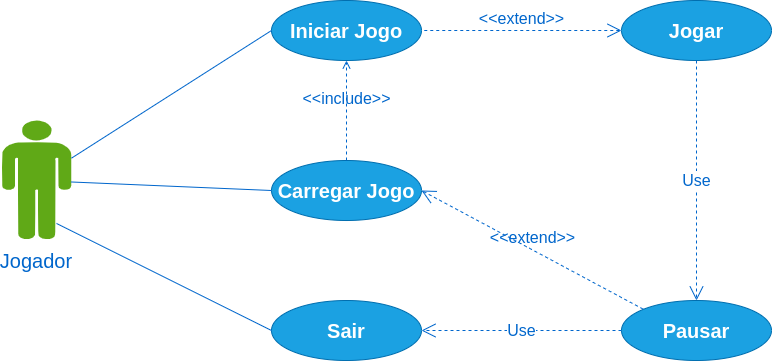

The diagram above was exported from draw.io. Its source (the exported page's mxGraphModel, read from the mxfile embedded in the PNG):
<mxGraphModel dx="805" dy="413" grid="0" gridSize="10" guides="1" tooltips="1" connect="1" arrows="1" fold="1" page="1" pageScale="1" pageWidth="827" pageHeight="1169" math="0" shadow="0">
  <root>
    <mxCell id="0" />
    <mxCell id="1" parent="0" />
    <mxCell id="1h9OU-Ie1vnmVOb3elq4-1" value="" style="verticalLabelPosition=bottom;html=1;fillColor=#60a917;verticalAlign=top;align=center;pointerEvents=1;shape=mxgraph.cisco_safe.design.actor_2;strokeColor=#2D7600;fontColor=#ffffff;" vertex="1" parent="1">
      <mxGeometry x="50" y="220" width="70" height="120" as="geometry" />
    </mxCell>
    <mxCell id="1h9OU-Ie1vnmVOb3elq4-2" value="&lt;font style=&quot;font-size: 20px&quot;&gt;Iniciar Jogo&lt;/font&gt;" style="ellipse;whiteSpace=wrap;html=1;fillColor=#1ba1e2;strokeColor=#006EAF;fontStyle=1;fontColor=#ffffff;" vertex="1" parent="1">
      <mxGeometry x="320" y="100" width="150" height="60" as="geometry" />
    </mxCell>
    <mxCell id="1h9OU-Ie1vnmVOb3elq4-5" value="&lt;font style=&quot;font-size: 20px&quot;&gt;Carregar Jogo&lt;/font&gt;" style="ellipse;whiteSpace=wrap;html=1;fillColor=#1ba1e2;strokeColor=#006EAF;fontStyle=1;fontColor=#ffffff;" vertex="1" parent="1">
      <mxGeometry x="320" y="260" width="150" height="60" as="geometry" />
    </mxCell>
    <mxCell id="1h9OU-Ie1vnmVOb3elq4-6" value="&lt;font style=&quot;font-size: 20px&quot;&gt;Sair&lt;/font&gt;" style="ellipse;whiteSpace=wrap;html=1;fillColor=#1ba1e2;strokeColor=#006EAF;fontStyle=1;fontColor=#ffffff;" vertex="1" parent="1">
      <mxGeometry x="320" y="400" width="150" height="60" as="geometry" />
    </mxCell>
    <mxCell id="1h9OU-Ie1vnmVOb3elq4-7" value="&lt;font style=&quot;font-size: 20px&quot;&gt;Jogar&lt;/font&gt;" style="ellipse;whiteSpace=wrap;html=1;fillColor=#1ba1e2;strokeColor=#006EAF;fontStyle=1;fontColor=#ffffff;" vertex="1" parent="1">
      <mxGeometry x="670" y="100" width="150" height="60" as="geometry" />
    </mxCell>
    <mxCell id="1h9OU-Ie1vnmVOb3elq4-8" value="&lt;font style=&quot;font-size: 20px&quot;&gt;Pausar&lt;/font&gt;" style="ellipse;whiteSpace=wrap;html=1;fillColor=#1ba1e2;strokeColor=#006EAF;fontStyle=1;fontColor=#ffffff;" vertex="1" parent="1">
      <mxGeometry x="670" y="400" width="150" height="60" as="geometry" />
    </mxCell>
    <mxCell id="1h9OU-Ie1vnmVOb3elq4-24" value="&amp;lt;&amp;lt;extend&amp;gt;&amp;gt;" style="edgeStyle=none;html=1;startArrow=open;endArrow=none;startSize=12;verticalAlign=bottom;dashed=1;labelBackgroundColor=#ffffff;fontColor=#0066CC;entryX=1;entryY=0.5;entryDx=0;entryDy=0;exitX=0;exitY=0.5;exitDx=0;exitDy=0;labelBorderColor=none;strokeColor=#0066CC;fontSize=16;" edge="1" parent="1" source="1h9OU-Ie1vnmVOb3elq4-7" target="1h9OU-Ie1vnmVOb3elq4-2">
      <mxGeometry width="160" relative="1" as="geometry">
        <mxPoint x="550" y="230" as="sourcePoint" />
        <mxPoint x="710" y="230" as="targetPoint" />
      </mxGeometry>
    </mxCell>
    <mxCell id="1h9OU-Ie1vnmVOb3elq4-25" value="&amp;lt;&amp;lt;include&amp;gt;&amp;gt;" style="edgeStyle=none;html=1;endArrow=open;verticalAlign=bottom;dashed=1;labelBackgroundColor=none;fontColor=#0066CC;exitX=0.5;exitY=0;exitDx=0;exitDy=0;entryX=0.5;entryY=1;entryDx=0;entryDy=0;strokeColor=#0066CC;fontSize=16;" edge="1" parent="1" source="1h9OU-Ie1vnmVOb3elq4-5" target="1h9OU-Ie1vnmVOb3elq4-2">
      <mxGeometry width="160" relative="1" as="geometry">
        <mxPoint x="300" y="220" as="sourcePoint" />
        <mxPoint x="460" y="220" as="targetPoint" />
      </mxGeometry>
    </mxCell>
    <mxCell id="1h9OU-Ie1vnmVOb3elq4-36" value="" style="endArrow=none;html=1;fontColor=#0066CC;entryX=0;entryY=0.5;entryDx=0;entryDy=0;strokeColor=#0066CC;" edge="1" parent="1" source="1h9OU-Ie1vnmVOb3elq4-1" target="1h9OU-Ie1vnmVOb3elq4-2">
      <mxGeometry width="50" height="50" relative="1" as="geometry">
        <mxPoint x="90" y="190" as="sourcePoint" />
        <mxPoint x="440" y="220" as="targetPoint" />
        <Array as="points" />
      </mxGeometry>
    </mxCell>
    <mxCell id="1h9OU-Ie1vnmVOb3elq4-37" value="" style="endArrow=none;html=1;fontColor=#0066CC;entryX=0;entryY=0.5;entryDx=0;entryDy=0;strokeColor=#0066CC;" edge="1" parent="1" source="1h9OU-Ie1vnmVOb3elq4-1" target="1h9OU-Ie1vnmVOb3elq4-5">
      <mxGeometry width="50" height="50" relative="1" as="geometry">
        <mxPoint x="100" y="220.03999999999996" as="sourcePoint" />
        <mxPoint x="330" y="140" as="targetPoint" />
        <Array as="points" />
      </mxGeometry>
    </mxCell>
    <mxCell id="1h9OU-Ie1vnmVOb3elq4-38" value="" style="endArrow=none;html=1;fontColor=#0066CC;entryX=0;entryY=0.5;entryDx=0;entryDy=0;exitX=0.786;exitY=0.858;exitDx=0;exitDy=0;exitPerimeter=0;strokeColor=#0066CC;" edge="1" parent="1" source="1h9OU-Ie1vnmVOb3elq4-1" target="1h9OU-Ie1vnmVOb3elq4-6">
      <mxGeometry width="50" height="50" relative="1" as="geometry">
        <mxPoint x="100" y="239.2452830188679" as="sourcePoint" />
        <mxPoint x="330" y="300" as="targetPoint" />
        <Array as="points" />
      </mxGeometry>
    </mxCell>
    <mxCell id="1h9OU-Ie1vnmVOb3elq4-41" value="&amp;lt;&amp;lt;extend&amp;gt;&amp;gt;" style="edgeStyle=none;html=1;startArrow=open;endArrow=none;startSize=12;verticalAlign=bottom;dashed=1;labelBackgroundColor=none;fontColor=#0066CC;exitX=1;exitY=0.5;exitDx=0;exitDy=0;entryX=0;entryY=0;entryDx=0;entryDy=0;strokeColor=#0066CC;fontSize=16;" edge="1" parent="1" source="1h9OU-Ie1vnmVOb3elq4-5" target="1h9OU-Ie1vnmVOb3elq4-8">
      <mxGeometry width="160" relative="1" as="geometry">
        <mxPoint x="480" y="432.02" as="sourcePoint" />
        <mxPoint x="701.9669914110091" y="371.21320343559637" as="targetPoint" />
      </mxGeometry>
    </mxCell>
    <mxCell id="1h9OU-Ie1vnmVOb3elq4-42" value="Use" style="endArrow=open;endSize=12;dashed=1;html=1;labelBackgroundColor=#ffffff;strokeColor=#0066CC;fontColor=#0066CC;exitX=0;exitY=0.5;exitDx=0;exitDy=0;entryX=1;entryY=0.5;entryDx=0;entryDy=0;fontSize=16;" edge="1" parent="1" source="1h9OU-Ie1vnmVOb3elq4-8" target="1h9OU-Ie1vnmVOb3elq4-6">
      <mxGeometry width="160" relative="1" as="geometry">
        <mxPoint x="90" y="100" as="sourcePoint" />
        <mxPoint x="250" y="100" as="targetPoint" />
      </mxGeometry>
    </mxCell>
    <mxCell id="1h9OU-Ie1vnmVOb3elq4-43" value="Use" style="endArrow=open;endSize=12;dashed=1;html=1;labelBackgroundColor=#ffffff;strokeColor=#0066CC;fontColor=#0066CC;exitX=0.5;exitY=1;exitDx=0;exitDy=0;entryX=0.5;entryY=0;entryDx=0;entryDy=0;fontSize=16;" edge="1" parent="1" source="1h9OU-Ie1vnmVOb3elq4-7" target="1h9OU-Ie1vnmVOb3elq4-8">
      <mxGeometry width="160" relative="1" as="geometry">
        <mxPoint x="680" y="440" as="sourcePoint" />
        <mxPoint x="480" y="440" as="targetPoint" />
      </mxGeometry>
    </mxCell>
    <mxCell id="1h9OU-Ie1vnmVOb3elq4-45" value="&lt;font style=&quot;font-size: 20px&quot;&gt;Jogador&lt;/font&gt;" style="text;html=1;strokeColor=none;fillColor=none;align=center;verticalAlign=middle;whiteSpace=wrap;rounded=0;fontColor=#0066CC;" vertex="1" parent="1">
      <mxGeometry x="65" y="350" width="40" height="20" as="geometry" />
    </mxCell>
  </root>
</mxGraphModel>